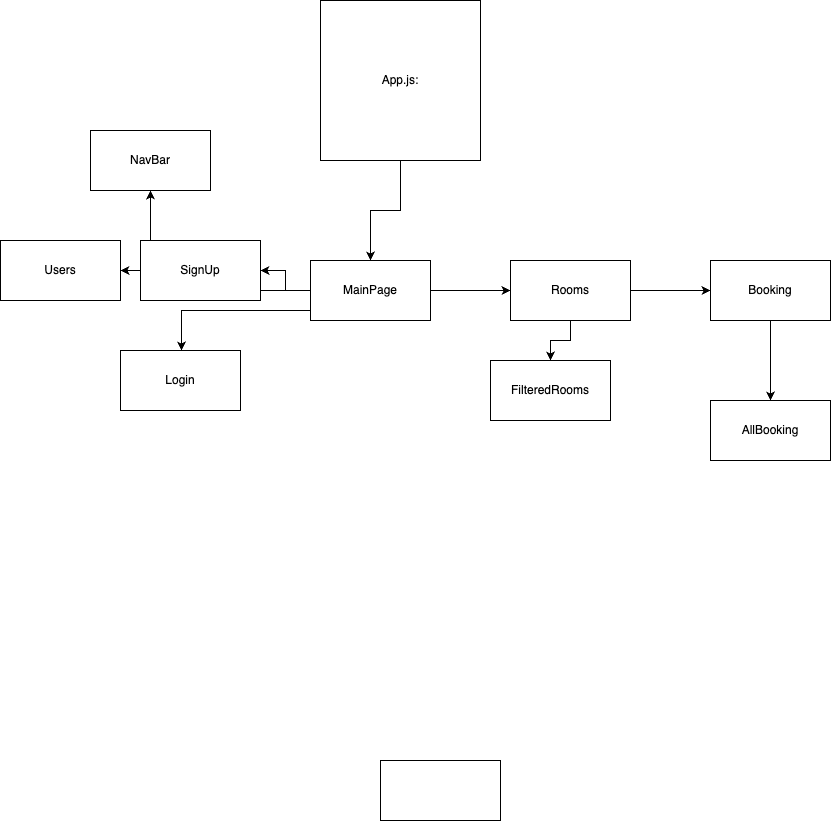

The diagram above was exported from draw.io. Its source (the exported page's mxGraphModel, read from the mxfile embedded in the PNG):
<mxGraphModel dx="1804" dy="1716" grid="1" gridSize="10" guides="1" tooltips="1" connect="1" arrows="1" fold="1" page="1" pageScale="1" pageWidth="850" pageHeight="1100" math="0" shadow="0">
  <root>
    <mxCell id="0" />
    <mxCell id="1" parent="0" />
    <mxCell id="6lZUqcXpE8vEfiKwP_wC-1" value="" style="rounded=0;whiteSpace=wrap;html=1;" vertex="1" parent="1">
      <mxGeometry x="360" y="-330" width="120" height="60" as="geometry" />
    </mxCell>
    <mxCell id="6lZUqcXpE8vEfiKwP_wC-4" value="" style="edgeStyle=orthogonalEdgeStyle;rounded=0;orthogonalLoop=1;jettySize=auto;html=1;" edge="1" parent="1" source="6lZUqcXpE8vEfiKwP_wC-2" target="6lZUqcXpE8vEfiKwP_wC-3">
      <mxGeometry relative="1" as="geometry" />
    </mxCell>
    <mxCell id="6lZUqcXpE8vEfiKwP_wC-2" value="App.js:" style="whiteSpace=wrap;html=1;aspect=fixed;" vertex="1" parent="1">
      <mxGeometry x="300" y="-1090" width="160" height="160" as="geometry" />
    </mxCell>
    <mxCell id="6lZUqcXpE8vEfiKwP_wC-6" value="" style="edgeStyle=orthogonalEdgeStyle;rounded=0;orthogonalLoop=1;jettySize=auto;html=1;" edge="1" parent="1" source="6lZUqcXpE8vEfiKwP_wC-3" target="6lZUqcXpE8vEfiKwP_wC-5">
      <mxGeometry relative="1" as="geometry" />
    </mxCell>
    <mxCell id="6lZUqcXpE8vEfiKwP_wC-10" style="edgeStyle=orthogonalEdgeStyle;rounded=0;orthogonalLoop=1;jettySize=auto;html=1;" edge="1" parent="1" source="6lZUqcXpE8vEfiKwP_wC-3" target="6lZUqcXpE8vEfiKwP_wC-11">
      <mxGeometry relative="1" as="geometry">
        <mxPoint x="180" y="-820" as="targetPoint" />
      </mxGeometry>
    </mxCell>
    <mxCell id="6lZUqcXpE8vEfiKwP_wC-12" style="edgeStyle=orthogonalEdgeStyle;rounded=0;orthogonalLoop=1;jettySize=auto;html=1;" edge="1" parent="1" source="6lZUqcXpE8vEfiKwP_wC-3" target="6lZUqcXpE8vEfiKwP_wC-13">
      <mxGeometry relative="1" as="geometry">
        <mxPoint x="160" y="-710" as="targetPoint" />
        <Array as="points">
          <mxPoint x="161" y="-780" />
        </Array>
      </mxGeometry>
    </mxCell>
    <mxCell id="6lZUqcXpE8vEfiKwP_wC-14" style="edgeStyle=orthogonalEdgeStyle;rounded=0;orthogonalLoop=1;jettySize=auto;html=1;" edge="1" parent="1" source="6lZUqcXpE8vEfiKwP_wC-3" target="6lZUqcXpE8vEfiKwP_wC-15">
      <mxGeometry relative="1" as="geometry">
        <mxPoint x="130" y="-930" as="targetPoint" />
      </mxGeometry>
    </mxCell>
    <mxCell id="6lZUqcXpE8vEfiKwP_wC-3" value="MainPage" style="whiteSpace=wrap;html=1;" vertex="1" parent="1">
      <mxGeometry x="290" y="-830" width="120" height="60" as="geometry" />
    </mxCell>
    <mxCell id="6lZUqcXpE8vEfiKwP_wC-9" value="" style="edgeStyle=orthogonalEdgeStyle;rounded=0;orthogonalLoop=1;jettySize=auto;html=1;" edge="1" parent="1" source="6lZUqcXpE8vEfiKwP_wC-5" target="6lZUqcXpE8vEfiKwP_wC-8">
      <mxGeometry relative="1" as="geometry" />
    </mxCell>
    <mxCell id="6lZUqcXpE8vEfiKwP_wC-16" style="edgeStyle=orthogonalEdgeStyle;rounded=0;orthogonalLoop=1;jettySize=auto;html=1;" edge="1" parent="1" source="6lZUqcXpE8vEfiKwP_wC-5" target="6lZUqcXpE8vEfiKwP_wC-17">
      <mxGeometry relative="1" as="geometry">
        <mxPoint x="530" y="-700" as="targetPoint" />
      </mxGeometry>
    </mxCell>
    <mxCell id="6lZUqcXpE8vEfiKwP_wC-5" value="Rooms" style="whiteSpace=wrap;html=1;" vertex="1" parent="1">
      <mxGeometry x="490" y="-830" width="120" height="60" as="geometry" />
    </mxCell>
    <mxCell id="6lZUqcXpE8vEfiKwP_wC-19" value="" style="edgeStyle=orthogonalEdgeStyle;rounded=0;orthogonalLoop=1;jettySize=auto;html=1;" edge="1" parent="1" source="6lZUqcXpE8vEfiKwP_wC-8" target="6lZUqcXpE8vEfiKwP_wC-18">
      <mxGeometry relative="1" as="geometry" />
    </mxCell>
    <mxCell id="6lZUqcXpE8vEfiKwP_wC-8" value="Booking" style="whiteSpace=wrap;html=1;" vertex="1" parent="1">
      <mxGeometry x="690" y="-830" width="120" height="60" as="geometry" />
    </mxCell>
    <mxCell id="6lZUqcXpE8vEfiKwP_wC-20" style="edgeStyle=orthogonalEdgeStyle;rounded=0;orthogonalLoop=1;jettySize=auto;html=1;" edge="1" parent="1" source="6lZUqcXpE8vEfiKwP_wC-11" target="6lZUqcXpE8vEfiKwP_wC-21">
      <mxGeometry relative="1" as="geometry">
        <mxPoint x="40" y="-820" as="targetPoint" />
      </mxGeometry>
    </mxCell>
    <mxCell id="6lZUqcXpE8vEfiKwP_wC-11" value="SignUp" style="rounded=0;whiteSpace=wrap;html=1;" vertex="1" parent="1">
      <mxGeometry x="120" y="-850" width="120" height="60" as="geometry" />
    </mxCell>
    <mxCell id="6lZUqcXpE8vEfiKwP_wC-13" value="Login" style="rounded=0;whiteSpace=wrap;html=1;" vertex="1" parent="1">
      <mxGeometry x="100" y="-740" width="120" height="60" as="geometry" />
    </mxCell>
    <mxCell id="6lZUqcXpE8vEfiKwP_wC-15" value="NavBar" style="rounded=0;whiteSpace=wrap;html=1;" vertex="1" parent="1">
      <mxGeometry x="70" y="-960" width="120" height="60" as="geometry" />
    </mxCell>
    <mxCell id="6lZUqcXpE8vEfiKwP_wC-17" value="FilteredRooms" style="rounded=0;whiteSpace=wrap;html=1;" vertex="1" parent="1">
      <mxGeometry x="470" y="-730" width="120" height="60" as="geometry" />
    </mxCell>
    <mxCell id="6lZUqcXpE8vEfiKwP_wC-18" value="AllBooking" style="whiteSpace=wrap;html=1;" vertex="1" parent="1">
      <mxGeometry x="690" y="-690" width="120" height="60" as="geometry" />
    </mxCell>
    <mxCell id="6lZUqcXpE8vEfiKwP_wC-21" value="Users" style="rounded=0;whiteSpace=wrap;html=1;" vertex="1" parent="1">
      <mxGeometry x="-20" y="-850" width="120" height="60" as="geometry" />
    </mxCell>
  </root>
</mxGraphModel>